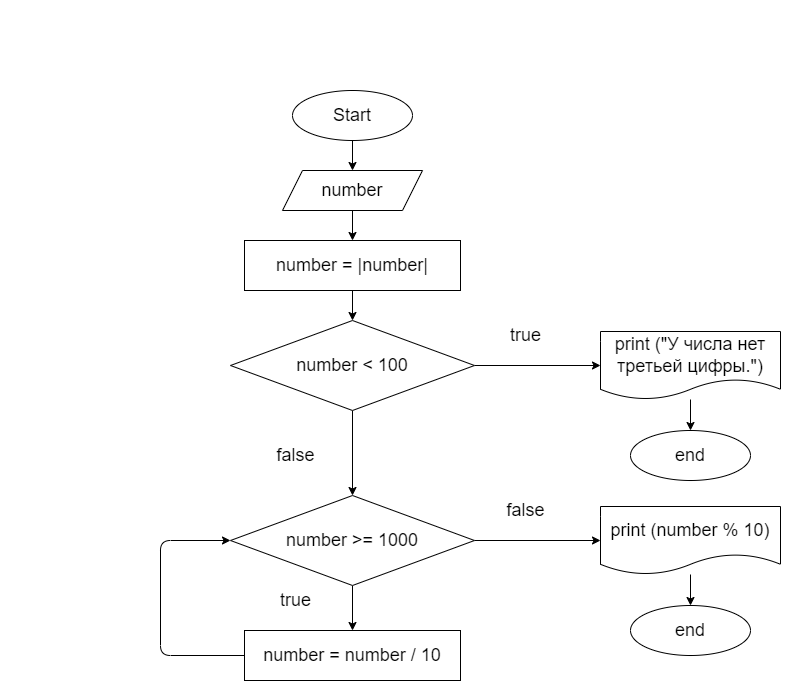

The diagram above was exported from draw.io. Its source (the exported page's mxGraphModel, read from the mxfile embedded in the PNG):
<mxGraphModel dx="1057" dy="528" grid="1" gridSize="10" guides="1" tooltips="1" connect="1" arrows="1" fold="1" page="1" pageScale="1" pageWidth="850" pageHeight="1100" math="0" shadow="0">
  <root>
    <mxCell id="0" />
    <mxCell id="1" parent="0" />
    <mxCell id="2" value="&lt;div style=&quot;font-family: &amp;#34;consolas&amp;#34; , &amp;#34;courier new&amp;#34; , monospace ; font-size: 18px ; line-height: 22px&quot;&gt;&lt;span style=&quot;box-sizing: border-box ; font-family: &amp;#34;roboto&amp;#34; , &amp;#34;san francisco&amp;#34; , &amp;#34;helvetica neue&amp;#34; , &amp;#34;helvetica&amp;#34; , &amp;#34;arial&amp;#34; ; font-size: 15px&quot;&gt;Задача 13:&lt;/span&gt;&lt;span style=&quot;font-family: &amp;#34;roboto&amp;#34; , &amp;#34;san francisco&amp;#34; , &amp;#34;helvetica neue&amp;#34; , &amp;#34;helvetica&amp;#34; , &amp;#34;arial&amp;#34;&quot;&gt;&amp;nbsp;Напишите программу, которая выводит третью цифру заданного числа или сообщает, что третьей цифры нет.&lt;/span&gt;&lt;br&gt;&lt;/div&gt;" style="text;whiteSpace=wrap;html=1;fontColor=#FFFFFF;labelBackgroundColor=none;" parent="1" vertex="1">
      <mxGeometry x="10" y="10" width="810" height="60" as="geometry" />
    </mxCell>
    <mxCell id="3" style="edgeStyle=none;html=1;fontSize=18;fontColor=#000000;labelBackgroundColor=#FFFFFF;labelBorderColor=none;" parent="1" source="4" target="6" edge="1">
      <mxGeometry relative="1" as="geometry" />
    </mxCell>
    <mxCell id="4" value="Start" style="ellipse;whiteSpace=wrap;html=1;labelBackgroundColor=#FFFFFF;fontSize=18;fontColor=#000000;labelBorderColor=none;" parent="1" vertex="1">
      <mxGeometry x="302" y="100" width="120" height="50" as="geometry" />
    </mxCell>
    <mxCell id="5" value="" style="edgeStyle=none;html=1;fontSize=20;fontColor=#000000;" parent="1" source="6" target="14" edge="1">
      <mxGeometry relative="1" as="geometry" />
    </mxCell>
    <mxCell id="6" value="number" style="shape=parallelogram;perimeter=parallelogramPerimeter;whiteSpace=wrap;html=1;fixedSize=1;labelBackgroundColor=#FFFFFF;fontSize=18;fontColor=#000000;labelBorderColor=none;" parent="1" vertex="1">
      <mxGeometry x="292" y="180" width="140" height="40" as="geometry" />
    </mxCell>
    <mxCell id="7" value="" style="edgeStyle=none;html=1;fontSize=20;fontColor=#000000;" parent="1" source="9" target="17" edge="1">
      <mxGeometry relative="1" as="geometry" />
    </mxCell>
    <mxCell id="25" style="edgeStyle=none;html=1;fontColor=#000000;" edge="1" parent="1" source="9" target="24">
      <mxGeometry relative="1" as="geometry" />
    </mxCell>
    <mxCell id="9" value="number &amp;lt; 100" style="rhombus;whiteSpace=wrap;html=1;labelBackgroundColor=#FFFFFF;fontSize=18;fontColor=#000000;labelBorderColor=none;" parent="1" vertex="1">
      <mxGeometry x="240" y="330" width="244" height="90" as="geometry" />
    </mxCell>
    <mxCell id="10" value="true" style="text;html=1;align=center;verticalAlign=middle;resizable=0;points=[];autosize=1;strokeColor=none;fillColor=none;fontSize=18;fontColor=#000000;labelBackgroundColor=#FFFFFF;labelBorderColor=none;" parent="1" vertex="1">
      <mxGeometry x="510" y="330" width="50" height="30" as="geometry" />
    </mxCell>
    <mxCell id="11" value="false" style="text;html=1;align=center;verticalAlign=middle;resizable=0;points=[];autosize=1;strokeColor=none;fillColor=none;fontSize=18;fontColor=#000000;labelBackgroundColor=#FFFFFF;labelBorderColor=none;" parent="1" vertex="1">
      <mxGeometry x="280" y="450" width="50" height="30" as="geometry" />
    </mxCell>
    <mxCell id="12" value="end" style="ellipse;whiteSpace=wrap;html=1;labelBackgroundColor=#FFFFFF;fontSize=18;fontColor=#000000;labelBorderColor=none;" parent="1" vertex="1">
      <mxGeometry x="640" y="440" width="120" height="50" as="geometry" />
    </mxCell>
    <mxCell id="13" value="" style="edgeStyle=none;html=1;fontSize=20;fontColor=#000000;" parent="1" source="14" target="9" edge="1">
      <mxGeometry relative="1" as="geometry" />
    </mxCell>
    <mxCell id="14" value="&lt;span style=&quot;background-color: rgb(255 , 255 , 255) ; font-size: 18px&quot;&gt;&lt;font color=&quot;#000000&quot; style=&quot;font-size: 18px&quot;&gt;number = |number|&lt;br style=&quot;font-size: 18px&quot;&gt;&lt;/font&gt;&lt;/span&gt;" style="rounded=0;whiteSpace=wrap;html=1;labelBackgroundColor=none;fontSize=18;fontColor=#FFFFFF;" parent="1" vertex="1">
      <mxGeometry x="254" y="250" width="216" height="50" as="geometry" />
    </mxCell>
    <mxCell id="15" value="" style="edgeStyle=none;html=1;fontSize=18;fontColor=#000000;entryX=0.5;entryY=0;entryDx=0;entryDy=0;" parent="1" source="17" edge="1" target="21">
      <mxGeometry relative="1" as="geometry">
        <mxPoint x="362" y="648" as="targetPoint" />
      </mxGeometry>
    </mxCell>
    <mxCell id="34" style="edgeStyle=none;html=1;entryX=0;entryY=0.5;entryDx=0;entryDy=0;fontFamily=Helvetica;fontSize=18;fontColor=#FFFFFF;" edge="1" parent="1" source="17" target="33">
      <mxGeometry relative="1" as="geometry" />
    </mxCell>
    <mxCell id="17" value="&lt;span&gt;number &amp;gt;= 1000&lt;/span&gt;" style="rhombus;whiteSpace=wrap;html=1;labelBackgroundColor=#FFFFFF;fontSize=18;fontColor=#000000;labelBorderColor=none;" parent="1" vertex="1">
      <mxGeometry x="240" y="505" width="244" height="90" as="geometry" />
    </mxCell>
    <mxCell id="19" value="true" style="text;html=1;align=center;verticalAlign=middle;resizable=0;points=[];autosize=1;strokeColor=none;fillColor=none;fontSize=18;fontColor=#000000;labelBackgroundColor=#FFFFFF;labelBorderColor=none;" parent="1" vertex="1">
      <mxGeometry x="280" y="595" width="50" height="30" as="geometry" />
    </mxCell>
    <mxCell id="35" style="edgeStyle=none;html=1;entryX=0;entryY=0.5;entryDx=0;entryDy=0;fontFamily=Helvetica;fontSize=18;fontColor=#FFFFFF;" edge="1" parent="1" source="21" target="17">
      <mxGeometry relative="1" as="geometry">
        <Array as="points">
          <mxPoint x="170" y="665" />
          <mxPoint x="170" y="550" />
        </Array>
      </mxGeometry>
    </mxCell>
    <mxCell id="21" value="&lt;span style=&quot;background-color: rgb(255 , 255 , 255) ; font-size: 18px&quot;&gt;&lt;font color=&quot;#000000&quot; style=&quot;font-size: 18px&quot;&gt;number = number / 10&lt;br style=&quot;font-size: 18px&quot;&gt;&lt;/font&gt;&lt;/span&gt;" style="rounded=0;whiteSpace=wrap;html=1;labelBackgroundColor=none;fontSize=18;fontColor=#FFFFFF;" parent="1" vertex="1">
      <mxGeometry x="254" y="640" width="216" height="50" as="geometry" />
    </mxCell>
    <mxCell id="22" value="false" style="text;html=1;align=center;verticalAlign=middle;resizable=0;points=[];autosize=1;strokeColor=none;fillColor=none;fontSize=18;fontColor=#000000;labelBackgroundColor=#FFFFFF;labelBorderColor=none;" parent="1" vertex="1">
      <mxGeometry x="510" y="505" width="50" height="30" as="geometry" />
    </mxCell>
    <mxCell id="26" style="edgeStyle=none;html=1;fontColor=#000000;" edge="1" parent="1" source="24" target="12">
      <mxGeometry relative="1" as="geometry" />
    </mxCell>
    <mxCell id="24" value="&lt;font style=&quot;font-size: 18px&quot;&gt;&lt;span style=&quot;color: rgb(0 , 0 , 0) ; background-color: rgb(255 , 255 , 255)&quot;&gt;print (&quot;&lt;/span&gt;&lt;span style=&quot;background-color: rgb(255 , 255 , 255)&quot;&gt;&lt;font color=&quot;#000000&quot; style=&quot;font-size: 18px&quot;&gt;У числа нет третьей цифры.&quot;&lt;/font&gt;&lt;/span&gt;&lt;span style=&quot;background-color: rgb(255 , 255 , 255) ; color: rgb(0 , 0 , 0)&quot;&gt;)&lt;/span&gt;&lt;/font&gt;" style="shape=document;whiteSpace=wrap;html=1;boundedLbl=1;fontSize=18;" vertex="1" parent="1">
      <mxGeometry x="610" y="341" width="180" height="68" as="geometry" />
    </mxCell>
    <mxCell id="31" value="end" style="ellipse;whiteSpace=wrap;html=1;labelBackgroundColor=#FFFFFF;fontSize=18;fontColor=#000000;labelBorderColor=none;" vertex="1" parent="1">
      <mxGeometry x="640" y="615" width="120" height="50" as="geometry" />
    </mxCell>
    <mxCell id="32" style="edgeStyle=none;html=1;fontColor=#000000;" edge="1" parent="1" source="33" target="31">
      <mxGeometry relative="1" as="geometry" />
    </mxCell>
    <mxCell id="33" value="&lt;font style=&quot;font-size: 18px&quot;&gt;&lt;span style=&quot;color: rgb(0 , 0 , 0) ; background-color: rgb(255 , 255 , 255)&quot;&gt;print (number % 10&lt;/span&gt;&lt;span style=&quot;background-color: rgb(255 , 255 , 255) ; color: rgb(0 , 0 , 0)&quot;&gt;)&lt;/span&gt;&lt;/font&gt;" style="shape=document;whiteSpace=wrap;html=1;boundedLbl=1;fontSize=18;" vertex="1" parent="1">
      <mxGeometry x="610" y="516" width="180" height="68" as="geometry" />
    </mxCell>
  </root>
</mxGraphModel>